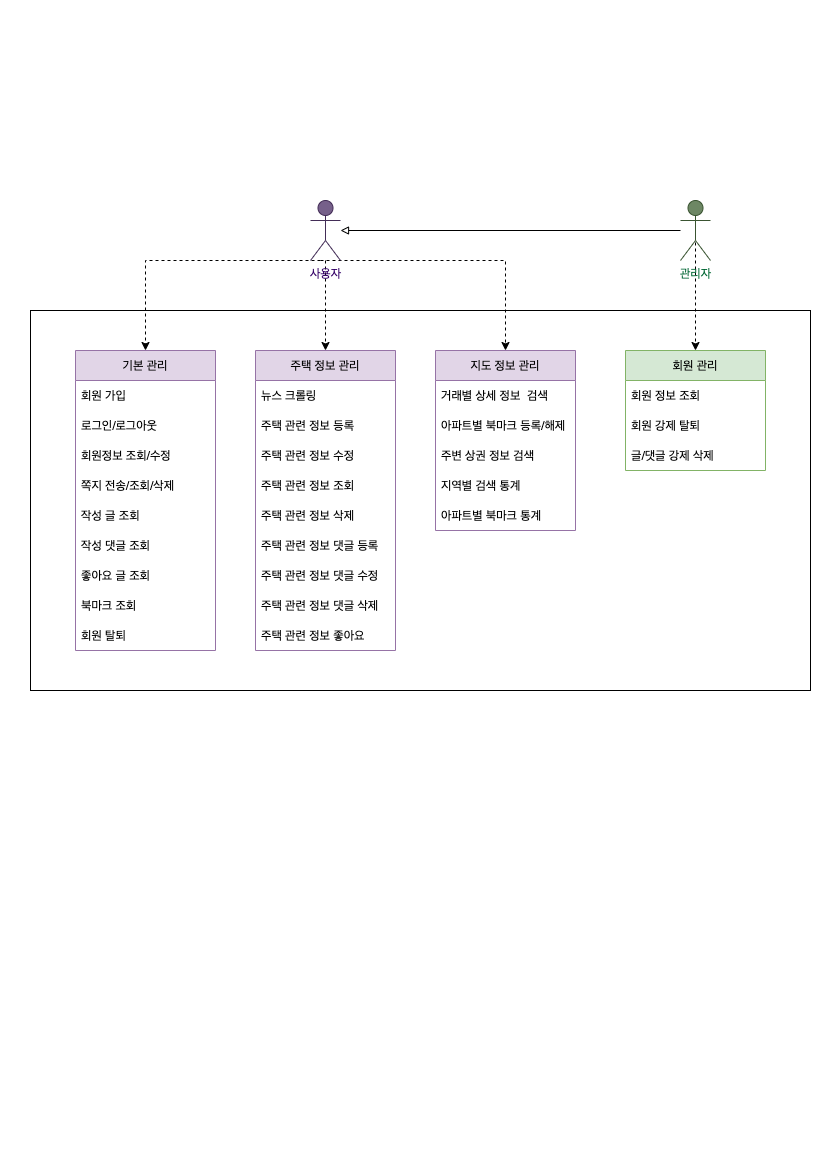

The diagram above was exported from draw.io. Its source (the exported page's mxGraphModel, read from the mxfile embedded in the PNG):
<mxGraphModel dx="913" dy="565" grid="1" gridSize="10" guides="1" tooltips="1" connect="1" arrows="1" fold="1" page="1" pageScale="1" pageWidth="827" pageHeight="1169" math="0" shadow="0">
  <root>
    <mxCell id="0" />
    <mxCell id="1" parent="0" />
    <mxCell id="M1KYriMZkOlbYHpwlduo-51" value="" style="rounded=0;whiteSpace=wrap;html=1;" vertex="1" parent="1">
      <mxGeometry x="30" y="310" width="780" height="380" as="geometry" />
    </mxCell>
    <mxCell id="M1KYriMZkOlbYHpwlduo-47" style="edgeStyle=orthogonalEdgeStyle;rounded=0;orthogonalLoop=1;jettySize=auto;html=1;entryX=0.5;entryY=0;entryDx=0;entryDy=0;endArrow=classic;endFill=1;dashed=1;" edge="1" parent="1" target="M1KYriMZkOlbYHpwlduo-3">
      <mxGeometry relative="1" as="geometry">
        <mxPoint x="320" y="260" as="sourcePoint" />
      </mxGeometry>
    </mxCell>
    <mxCell id="M1KYriMZkOlbYHpwlduo-48" style="edgeStyle=orthogonalEdgeStyle;rounded=0;orthogonalLoop=1;jettySize=auto;html=1;entryX=0.5;entryY=0;entryDx=0;entryDy=0;endArrow=classic;endFill=1;dashed=1;" edge="1" parent="1" source="M1KYriMZkOlbYHpwlduo-1" target="M1KYriMZkOlbYHpwlduo-13">
      <mxGeometry relative="1" as="geometry">
        <mxPoint x="450" y="300" as="sourcePoint" />
      </mxGeometry>
    </mxCell>
    <mxCell id="M1KYriMZkOlbYHpwlduo-49" style="edgeStyle=orthogonalEdgeStyle;rounded=0;orthogonalLoop=1;jettySize=auto;html=1;entryX=0.5;entryY=0;entryDx=0;entryDy=0;endArrow=classic;endFill=1;dashed=1;" edge="1" parent="1" target="M1KYriMZkOlbYHpwlduo-23">
      <mxGeometry relative="1" as="geometry">
        <mxPoint x="320" y="260" as="sourcePoint" />
      </mxGeometry>
    </mxCell>
    <mxCell id="M1KYriMZkOlbYHpwlduo-1" value="&lt;font color=&quot;#330066&quot;&gt;사용자&lt;/font&gt;" style="shape=umlActor;verticalLabelPosition=bottom;verticalAlign=top;html=1;outlineConnect=0;fillColor=#76608a;strokeColor=#432D57;fontColor=#ffffff;" vertex="1" parent="1">
      <mxGeometry x="310" y="200" width="30" height="60" as="geometry" />
    </mxCell>
    <mxCell id="M1KYriMZkOlbYHpwlduo-3" value="기본 관리" style="swimlane;fontStyle=0;childLayout=stackLayout;horizontal=1;startSize=30;horizontalStack=0;resizeParent=1;resizeParentMax=0;resizeLast=0;collapsible=1;marginBottom=0;fillColor=#e1d5e7;strokeColor=#9673a6;" vertex="1" parent="1">
      <mxGeometry x="75" y="350" width="140" height="300" as="geometry" />
    </mxCell>
    <mxCell id="M1KYriMZkOlbYHpwlduo-4" value="회원 가입" style="text;strokeColor=none;fillColor=none;align=left;verticalAlign=middle;spacingLeft=4;spacingRight=4;overflow=hidden;points=[[0,0.5],[1,0.5]];portConstraint=eastwest;rotatable=0;" vertex="1" parent="M1KYriMZkOlbYHpwlduo-3">
      <mxGeometry y="30" width="140" height="30" as="geometry" />
    </mxCell>
    <mxCell id="M1KYriMZkOlbYHpwlduo-5" value="로그인/로그아웃" style="text;strokeColor=none;fillColor=none;align=left;verticalAlign=middle;spacingLeft=4;spacingRight=4;overflow=hidden;points=[[0,0.5],[1,0.5]];portConstraint=eastwest;rotatable=0;" vertex="1" parent="M1KYriMZkOlbYHpwlduo-3">
      <mxGeometry y="60" width="140" height="30" as="geometry" />
    </mxCell>
    <mxCell id="M1KYriMZkOlbYHpwlduo-6" value="회원정보 조회/수정" style="text;strokeColor=none;fillColor=none;align=left;verticalAlign=middle;spacingLeft=4;spacingRight=4;overflow=hidden;points=[[0,0.5],[1,0.5]];portConstraint=eastwest;rotatable=0;" vertex="1" parent="M1KYriMZkOlbYHpwlduo-3">
      <mxGeometry y="90" width="140" height="30" as="geometry" />
    </mxCell>
    <mxCell id="M1KYriMZkOlbYHpwlduo-7" value="쪽지 전송/조회/삭제" style="text;strokeColor=none;fillColor=none;align=left;verticalAlign=middle;spacingLeft=4;spacingRight=4;overflow=hidden;points=[[0,0.5],[1,0.5]];portConstraint=eastwest;rotatable=0;" vertex="1" parent="M1KYriMZkOlbYHpwlduo-3">
      <mxGeometry y="120" width="140" height="30" as="geometry" />
    </mxCell>
    <mxCell id="M1KYriMZkOlbYHpwlduo-8" value="작성 글 조회" style="text;strokeColor=none;fillColor=none;align=left;verticalAlign=middle;spacingLeft=4;spacingRight=4;overflow=hidden;points=[[0,0.5],[1,0.5]];portConstraint=eastwest;rotatable=0;" vertex="1" parent="M1KYriMZkOlbYHpwlduo-3">
      <mxGeometry y="150" width="140" height="30" as="geometry" />
    </mxCell>
    <mxCell id="M1KYriMZkOlbYHpwlduo-9" value="작성 댓글 조회" style="text;strokeColor=none;fillColor=none;align=left;verticalAlign=middle;spacingLeft=4;spacingRight=4;overflow=hidden;points=[[0,0.5],[1,0.5]];portConstraint=eastwest;rotatable=0;" vertex="1" parent="M1KYriMZkOlbYHpwlduo-3">
      <mxGeometry y="180" width="140" height="30" as="geometry" />
    </mxCell>
    <mxCell id="M1KYriMZkOlbYHpwlduo-10" value="좋아요 글 조회" style="text;strokeColor=none;fillColor=none;align=left;verticalAlign=middle;spacingLeft=4;spacingRight=4;overflow=hidden;points=[[0,0.5],[1,0.5]];portConstraint=eastwest;rotatable=0;" vertex="1" parent="M1KYriMZkOlbYHpwlduo-3">
      <mxGeometry y="210" width="140" height="30" as="geometry" />
    </mxCell>
    <mxCell id="M1KYriMZkOlbYHpwlduo-11" value="북마크 조회" style="text;strokeColor=none;fillColor=none;align=left;verticalAlign=middle;spacingLeft=4;spacingRight=4;overflow=hidden;points=[[0,0.5],[1,0.5]];portConstraint=eastwest;rotatable=0;" vertex="1" parent="M1KYriMZkOlbYHpwlduo-3">
      <mxGeometry y="240" width="140" height="30" as="geometry" />
    </mxCell>
    <mxCell id="M1KYriMZkOlbYHpwlduo-12" value="회원 탈퇴" style="text;strokeColor=none;fillColor=none;align=left;verticalAlign=middle;spacingLeft=4;spacingRight=4;overflow=hidden;points=[[0,0.5],[1,0.5]];portConstraint=eastwest;rotatable=0;" vertex="1" parent="M1KYriMZkOlbYHpwlduo-3">
      <mxGeometry y="270" width="140" height="30" as="geometry" />
    </mxCell>
    <mxCell id="M1KYriMZkOlbYHpwlduo-13" value="주택 정보 관리" style="swimlane;fontStyle=0;childLayout=stackLayout;horizontal=1;startSize=30;horizontalStack=0;resizeParent=1;resizeParentMax=0;resizeLast=0;collapsible=1;marginBottom=0;fillColor=#e1d5e7;strokeColor=#9673a6;" vertex="1" parent="1">
      <mxGeometry x="255" y="350" width="140" height="300" as="geometry" />
    </mxCell>
    <mxCell id="M1KYriMZkOlbYHpwlduo-14" value="뉴스 크롤링" style="text;strokeColor=none;fillColor=none;align=left;verticalAlign=middle;spacingLeft=4;spacingRight=4;overflow=hidden;points=[[0,0.5],[1,0.5]];portConstraint=eastwest;rotatable=0;" vertex="1" parent="M1KYriMZkOlbYHpwlduo-13">
      <mxGeometry y="30" width="140" height="30" as="geometry" />
    </mxCell>
    <mxCell id="M1KYriMZkOlbYHpwlduo-15" value="주택 관련 정보 등록" style="text;strokeColor=none;fillColor=none;align=left;verticalAlign=middle;spacingLeft=4;spacingRight=4;overflow=hidden;points=[[0,0.5],[1,0.5]];portConstraint=eastwest;rotatable=0;" vertex="1" parent="M1KYriMZkOlbYHpwlduo-13">
      <mxGeometry y="60" width="140" height="30" as="geometry" />
    </mxCell>
    <mxCell id="M1KYriMZkOlbYHpwlduo-16" value="주택 관련 정보 수정" style="text;strokeColor=none;fillColor=none;align=left;verticalAlign=middle;spacingLeft=4;spacingRight=4;overflow=hidden;points=[[0,0.5],[1,0.5]];portConstraint=eastwest;rotatable=0;" vertex="1" parent="M1KYriMZkOlbYHpwlduo-13">
      <mxGeometry y="90" width="140" height="30" as="geometry" />
    </mxCell>
    <mxCell id="M1KYriMZkOlbYHpwlduo-17" value="주택 관련 정보 조회" style="text;strokeColor=none;fillColor=none;align=left;verticalAlign=middle;spacingLeft=4;spacingRight=4;overflow=hidden;points=[[0,0.5],[1,0.5]];portConstraint=eastwest;rotatable=0;" vertex="1" parent="M1KYriMZkOlbYHpwlduo-13">
      <mxGeometry y="120" width="140" height="30" as="geometry" />
    </mxCell>
    <mxCell id="M1KYriMZkOlbYHpwlduo-18" value="주택 관련 정보 삭제" style="text;strokeColor=none;fillColor=none;align=left;verticalAlign=middle;spacingLeft=4;spacingRight=4;overflow=hidden;points=[[0,0.5],[1,0.5]];portConstraint=eastwest;rotatable=0;" vertex="1" parent="M1KYriMZkOlbYHpwlduo-13">
      <mxGeometry y="150" width="140" height="30" as="geometry" />
    </mxCell>
    <mxCell id="M1KYriMZkOlbYHpwlduo-19" value="주택 관련 정보 댓글 등록" style="text;strokeColor=none;fillColor=none;align=left;verticalAlign=middle;spacingLeft=4;spacingRight=4;overflow=hidden;points=[[0,0.5],[1,0.5]];portConstraint=eastwest;rotatable=0;" vertex="1" parent="M1KYriMZkOlbYHpwlduo-13">
      <mxGeometry y="180" width="140" height="30" as="geometry" />
    </mxCell>
    <mxCell id="M1KYriMZkOlbYHpwlduo-20" value="주택 관련 정보 댓글 수정" style="text;strokeColor=none;fillColor=none;align=left;verticalAlign=middle;spacingLeft=4;spacingRight=4;overflow=hidden;points=[[0,0.5],[1,0.5]];portConstraint=eastwest;rotatable=0;" vertex="1" parent="M1KYriMZkOlbYHpwlduo-13">
      <mxGeometry y="210" width="140" height="30" as="geometry" />
    </mxCell>
    <mxCell id="M1KYriMZkOlbYHpwlduo-21" value="주택 관련 정보 댓글 삭제" style="text;strokeColor=none;fillColor=none;align=left;verticalAlign=middle;spacingLeft=4;spacingRight=4;overflow=hidden;points=[[0,0.5],[1,0.5]];portConstraint=eastwest;rotatable=0;" vertex="1" parent="M1KYriMZkOlbYHpwlduo-13">
      <mxGeometry y="240" width="140" height="30" as="geometry" />
    </mxCell>
    <mxCell id="M1KYriMZkOlbYHpwlduo-22" value="주택 관련 정보 좋아요" style="text;strokeColor=none;fillColor=none;align=left;verticalAlign=middle;spacingLeft=4;spacingRight=4;overflow=hidden;points=[[0,0.5],[1,0.5]];portConstraint=eastwest;rotatable=0;" vertex="1" parent="M1KYriMZkOlbYHpwlduo-13">
      <mxGeometry y="270" width="140" height="30" as="geometry" />
    </mxCell>
    <mxCell id="M1KYriMZkOlbYHpwlduo-23" value="지도 정보 관리" style="swimlane;fontStyle=0;childLayout=stackLayout;horizontal=1;startSize=30;horizontalStack=0;resizeParent=1;resizeParentMax=0;resizeLast=0;collapsible=1;marginBottom=0;fillColor=#e1d5e7;strokeColor=#9673a6;" vertex="1" parent="1">
      <mxGeometry x="435" y="350" width="140" height="180" as="geometry" />
    </mxCell>
    <mxCell id="M1KYriMZkOlbYHpwlduo-24" value="거래별 상세 정보  검색" style="text;strokeColor=none;fillColor=none;align=left;verticalAlign=middle;spacingLeft=4;spacingRight=4;overflow=hidden;points=[[0,0.5],[1,0.5]];portConstraint=eastwest;rotatable=0;" vertex="1" parent="M1KYriMZkOlbYHpwlduo-23">
      <mxGeometry y="30" width="140" height="30" as="geometry" />
    </mxCell>
    <mxCell id="M1KYriMZkOlbYHpwlduo-25" value="아파트별 북마크 등록/해제" style="text;strokeColor=none;fillColor=none;align=left;verticalAlign=middle;spacingLeft=4;spacingRight=4;overflow=hidden;points=[[0,0.5],[1,0.5]];portConstraint=eastwest;rotatable=0;" vertex="1" parent="M1KYriMZkOlbYHpwlduo-23">
      <mxGeometry y="60" width="140" height="30" as="geometry" />
    </mxCell>
    <mxCell id="M1KYriMZkOlbYHpwlduo-26" value="주변 상권 정보 검색" style="text;strokeColor=none;fillColor=none;align=left;verticalAlign=middle;spacingLeft=4;spacingRight=4;overflow=hidden;points=[[0,0.5],[1,0.5]];portConstraint=eastwest;rotatable=0;" vertex="1" parent="M1KYriMZkOlbYHpwlduo-23">
      <mxGeometry y="90" width="140" height="30" as="geometry" />
    </mxCell>
    <mxCell id="M1KYriMZkOlbYHpwlduo-28" value="지역별 검색 통계" style="text;strokeColor=none;fillColor=none;align=left;verticalAlign=middle;spacingLeft=4;spacingRight=4;overflow=hidden;points=[[0,0.5],[1,0.5]];portConstraint=eastwest;rotatable=0;" vertex="1" parent="M1KYriMZkOlbYHpwlduo-23">
      <mxGeometry y="120" width="140" height="30" as="geometry" />
    </mxCell>
    <mxCell id="M1KYriMZkOlbYHpwlduo-29" value="아파트별 북마크 통계" style="text;strokeColor=none;fillColor=none;align=left;verticalAlign=middle;spacingLeft=4;spacingRight=4;overflow=hidden;points=[[0,0.5],[1,0.5]];portConstraint=eastwest;rotatable=0;" vertex="1" parent="M1KYriMZkOlbYHpwlduo-23">
      <mxGeometry y="150" width="140" height="30" as="geometry" />
    </mxCell>
    <mxCell id="M1KYriMZkOlbYHpwlduo-36" value="회원 관리" style="swimlane;fontStyle=0;childLayout=stackLayout;horizontal=1;startSize=30;horizontalStack=0;resizeParent=1;resizeParentMax=0;resizeLast=0;collapsible=1;marginBottom=0;fillColor=#d5e8d4;strokeColor=#82b366;" vertex="1" parent="1">
      <mxGeometry x="625" y="350" width="140" height="120" as="geometry" />
    </mxCell>
    <mxCell id="M1KYriMZkOlbYHpwlduo-37" value="회원 정보 조회" style="text;strokeColor=none;fillColor=none;align=left;verticalAlign=middle;spacingLeft=4;spacingRight=4;overflow=hidden;points=[[0,0.5],[1,0.5]];portConstraint=eastwest;rotatable=0;" vertex="1" parent="M1KYriMZkOlbYHpwlduo-36">
      <mxGeometry y="30" width="140" height="30" as="geometry" />
    </mxCell>
    <mxCell id="M1KYriMZkOlbYHpwlduo-38" value="회원 강제 탈퇴" style="text;strokeColor=none;fillColor=none;align=left;verticalAlign=middle;spacingLeft=4;spacingRight=4;overflow=hidden;points=[[0,0.5],[1,0.5]];portConstraint=eastwest;rotatable=0;" vertex="1" parent="M1KYriMZkOlbYHpwlduo-36">
      <mxGeometry y="60" width="140" height="30" as="geometry" />
    </mxCell>
    <mxCell id="M1KYriMZkOlbYHpwlduo-39" value="글/댓글 강제 삭제" style="text;strokeColor=none;fillColor=none;align=left;verticalAlign=middle;spacingLeft=4;spacingRight=4;overflow=hidden;points=[[0,0.5],[1,0.5]];portConstraint=eastwest;rotatable=0;" vertex="1" parent="M1KYriMZkOlbYHpwlduo-36">
      <mxGeometry y="90" width="140" height="30" as="geometry" />
    </mxCell>
    <mxCell id="M1KYriMZkOlbYHpwlduo-46" value="" style="edgeStyle=orthogonalEdgeStyle;rounded=0;orthogonalLoop=1;jettySize=auto;html=1;endArrow=block;endFill=0;" edge="1" parent="1" source="M1KYriMZkOlbYHpwlduo-41" target="M1KYriMZkOlbYHpwlduo-1">
      <mxGeometry relative="1" as="geometry">
        <mxPoint x="625" y="230" as="targetPoint" />
      </mxGeometry>
    </mxCell>
    <mxCell id="M1KYriMZkOlbYHpwlduo-50" style="edgeStyle=orthogonalEdgeStyle;rounded=0;orthogonalLoop=1;jettySize=auto;html=1;exitX=0.5;exitY=0.5;exitDx=0;exitDy=0;exitPerimeter=0;entryX=0.5;entryY=0;entryDx=0;entryDy=0;endArrow=classic;endFill=1;dashed=1;" edge="1" parent="1" source="M1KYriMZkOlbYHpwlduo-41" target="M1KYriMZkOlbYHpwlduo-36">
      <mxGeometry relative="1" as="geometry" />
    </mxCell>
    <mxCell id="M1KYriMZkOlbYHpwlduo-41" value="&lt;font color=&quot;#006633&quot;&gt;관리자&lt;/font&gt;" style="shape=umlActor;verticalLabelPosition=bottom;verticalAlign=top;html=1;outlineConnect=0;fillColor=#6d8764;fontColor=#ffffff;strokeColor=#3A5431;" vertex="1" parent="1">
      <mxGeometry x="680" y="200" width="30" height="60" as="geometry" />
    </mxCell>
  </root>
</mxGraphModel>